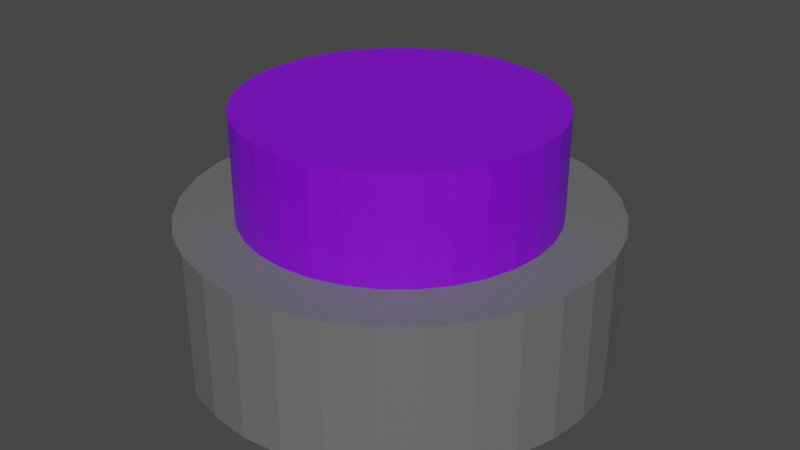# Source: PurpleButton.blend  (saved by Blender 3.6.11; exported with 4.5.12 LTS)
import bpy
from mathutils import Matrix  # noqa: F401  (used for matrix-valued properties, if any)

bpy.ops.wm.read_factory_settings(use_empty=True)
scene = bpy.context.scene
scene.name = 'Scene'

# ---- collections
col_collection = bpy.data.collections.new('Collection'); scene.collection.children.link(col_collection)

# ---- materials (node trees are filled in below, after node groups)
mat_base = bpy.data.materials.new('Base')
mat_base.use_transparent_shadow = False
mat_button = bpy.data.materials.new('Button')
mat_button.use_transparent_shadow = False

# ---- material node trees
mat_base.use_nodes = True; mat_base.node_tree.nodes.clear()
_N = mat_base.node_tree.nodes; _L = mat_base.node_tree.links
n0 = _N.new('ShaderNodeBsdfPrincipled'); n0.name = 'Principled BSDF'; n0.location = (10, 300)
n0.distribution = 'GGX'
n0.subsurface_method = 'RANDOM_WALK_SKIN'
n0.inputs[0].default_value = (0.1473, 0.1473, 0.1473, 1.0)
n0.inputs[3].default_value = 1.45
n0.inputs[27].default_value = (0.0, 0.0, 0.0, 1.0)
n0.inputs[28].default_value = 1.0
n1 = _N.new('ShaderNodeOutputMaterial'); n1.name = 'Material Output'; n1.location = (300, 300)
_L.new(n0.outputs[0], n1.inputs[0])
n1.is_active_output = True
mat_button.use_nodes = True; mat_button.node_tree.nodes.clear()
_N = mat_button.node_tree.nodes; _L = mat_button.node_tree.links
n0 = _N.new('ShaderNodeBsdfPrincipled'); n0.name = 'Principled BSDF'; n0.location = (10, 300)
n0.distribution = 'GGX'
n0.subsurface_method = 'RANDOM_WALK_SKIN'
n0.inputs[0].default_value = (0.2211, 0.0, 0.8, 1.0)
n0.inputs[3].default_value = 1.45
n0.inputs[27].default_value = (0.0, 0.0, 0.0, 1.0)
n0.inputs[28].default_value = 1.0
n1 = _N.new('ShaderNodeOutputMaterial'); n1.name = 'Material Output'; n1.location = (300, 300)
_L.new(n0.outputs[0], n1.inputs[0])
n1.is_active_output = True

# ---- world
world_world = bpy.data.worlds.new('World'); scene.world = world_world
world_world.use_nodes = True; world_world.node_tree.nodes.clear()
_N = world_world.node_tree.nodes; _L = world_world.node_tree.links
n0 = _N.new('ShaderNodeOutputWorld'); n0.name = 'World Output'; n0.location = (300, 300)
n1 = _N.new('ShaderNodeBackground'); n1.name = 'Background'; n1.location = (10, 300)
n1.inputs[0].default_value = (0.05088, 0.05088, 0.05088, 1.0)
_L.new(n1.outputs[0], n0.inputs[0])
n0.is_active_output = True
world_world.color = (0.05088, 0.05088, 0.05088)
world_world.use_sun_shadow = False
world_world.sun_shadow_jitter_overblur = 0.0

# ---- meshes
me_cylinder = bpy.data.meshes.new('Cylinder')
me_cylinder.from_pydata([(0.0, 1.0, -1.0), (0.0, 1.0, 1.0), (0.1951, 0.9808, -1.0), (0.1951, 0.9808, 1.0), (0.3827, 0.9239, -1.0), (0.3827, 0.9239, 1.0), (0.5556, 0.8315, -1.0), (0.5556, 0.8315, 1.0), (0.7071, 0.7071, -1.0), (0.7071, 0.7071, 1.0), (0.8315, 0.5556, -1.0), (0.8315, 0.5556, 1.0), (0.9239, 0.3827, -1.0), (0.9239, 0.3827, 1.0), (0.9808, 0.1951, -1.0), (0.9808, 0.1951, 1.0), (1.0, 0.0, -1.0), (1.0, 0.0, 1.0), (0.9808, -0.1951, -1.0), (0.9808, -0.1951, 1.0), (0.9239, -0.3827, -1.0), (0.9239, -0.3827, 1.0), (0.8315, -0.5556, -1.0), (0.8315, -0.5556, 1.0), (0.7071, -0.7071, -1.0), (0.7071, -0.7071, 1.0), (0.5556, -0.8315, -1.0), (0.5556, -0.8315, 1.0), (0.3827, -0.9239, -1.0), (0.3827, -0.9239, 1.0), (0.1951, -0.9808, -1.0), (0.1951, -0.9808, 1.0), (0.0, -1.0, -1.0), (0.0, -1.0, 1.0), (-0.1951, -0.9808, -1.0), (-0.1951, -0.9808, 1.0), (-0.3827, -0.9239, -1.0), (-0.3827, -0.9239, 1.0), (-0.5556, -0.8315, -1.0), (-0.5556, -0.8315, 1.0), (-0.7071, -0.7071, -1.0), (-0.7071, -0.7071, 1.0), (-0.8315, -0.5556, -1.0), (-0.8315, -0.5556, 1.0), (-0.9239, -0.3827, -1.0), (-0.9239, -0.3827, 1.0), (-0.9808, -0.1951, -1.0), (-0.9808, -0.1951, 1.0), (-1.0, 0.0, -1.0), (-1.0, 0.0, 1.0), (-0.9808, 0.1951, -1.0), (-0.9808, 0.1951, 1.0), (-0.9239, 0.3827, -1.0), (-0.9239, 0.3827, 1.0), (-0.8315, 0.5556, -1.0), (-0.8315, 0.5556, 1.0), (-0.7071, 0.7071, -1.0), (-0.7071, 0.7071, 1.0), (-0.5556, 0.8315, -1.0), (-0.5556, 0.8315, 1.0), (-0.3827, 0.9239, -1.0), (-0.3827, 0.9239, 1.0), (-0.1951, 0.9808, -1.0), (-0.1951, 0.9808, 1.0)], [], [(0, 1, 3, 2), (2, 3, 5, 4), (4, 5, 7, 6), (6, 7, 9, 8), (8, 9, 11, 10), (10, 11, 13, 12), (12, 13, 15, 14), (14, 15, 17, 16), (16, 17, 19, 18), (18, 19, 21, 20), (20, 21, 23, 22), (22, 23, 25, 24), (24, 25, 27, 26), (26, 27, 29, 28), (28, 29, 31, 30), (30, 31, 33, 32), (32, 33, 35, 34), (34, 35, 37, 36), (36, 37, 39, 38), (38, 39, 41, 40), (40, 41, 43, 42), (42, 43, 45, 44), (44, 45, 47, 46), (46, 47, 49, 48), (48, 49, 51, 50), (50, 51, 53, 52), (52, 53, 55, 54), (54, 55, 57, 56), (56, 57, 59, 58), (58, 59, 61, 60), (3, 1, 63, 61, 59, 57, 55, 53, 51, 49, 47, 45, 43, 41, 39, 37, 35, 33, 31, 29, 27, 25, 23, 21, 19, 17, 15, 13, 11, 9, 7, 5), (60, 61, 63, 62), (62, 63, 1, 0), (0, 2, 4, 6, 8, 10, 12, 14, 16, 18, 20, 22, 24, 26, 28, 30, 32, 34, 36, 38, 40, 42, 44, 46, 48, 50, 52, 54, 56, 58, 60, 62)])
_uv = me_cylinder.uv_layers.new(name='UVMap')
_uv.uv.foreach_set('vector', [1.0, 0.5, 1.0, 1.0, 0.9688, 1.0, 0.9688, 0.5, 0.9688, 0.5, 0.9688, 1.0, 0.9375, 1.0, 0.9375, 0.5, 0.9375, 0.5, 0.9375, 1.0, 0.9062, 1.0, 0.9062, 0.5, 0.9062, 0.5, 0.9062, 1.0, 0.875, 1.0, 0.875, 0.5, 0.875, 0.5, 0.875, 1.0, 0.8438, 1.0, 0.8438, 0.5, 0.8438, 0.5, 0.8438, 1.0, 0.8125, 1.0, 0.8125, 0.5, 0.8125, 0.5, 0.8125, 1.0, 0.7812, 1.0, 0.7812, 0.5, 0.7812, 0.5, 0.7812, 1.0, 0.75, 1.0, 0.75, 0.5, 0.75, 0.5, 0.75, 1.0, 0.7188, 1.0, 0.7188, 0.5, 0.7188, 0.5, 0.7188, 1.0, 0.6875, 1.0, 0.6875, 0.5, 0.6875, 0.5, 0.6875, 1.0, 0.6562, 1.0, 0.6562, 0.5, 0.6562, 0.5, 0.6562, 1.0, 0.625, 1.0, 0.625, 0.5, 0.625, 0.5, 0.625, 1.0, 0.5938, 1.0, 0.5938, 0.5, 0.5938, 0.5, 0.5938, 1.0, 0.5625, 1.0, 0.5625, 0.5, 0.5625, 0.5, 0.5625, 1.0, 0.5312, 1.0, 0.5312, 0.5, 0.5312, 0.5, 0.5312, 1.0, 0.5, 1.0, 0.5, 0.5, 0.5, 0.5, 0.5, 1.0, 0.4688, 1.0, 0.4688, 0.5, 0.4688, 0.5, 0.4688, 1.0, 0.4375, 1.0, 0.4375, 0.5, 0.4375, 0.5, 0.4375, 1.0, 0.4062, 1.0, 0.4062, 0.5, 0.4062, 0.5, 0.4062, 1.0, 0.375, 1.0, 0.375, 0.5, 0.375, 0.5, 0.375, 1.0, 0.3438, 1.0, 0.3438, 0.5, 0.3438, 0.5, 0.3438, 1.0, 0.3125, 1.0, 0.3125, 0.5, 0.3125, 0.5, 0.3125, 1.0, 0.2812, 1.0, 0.2812, 0.5, 0.2812, 0.5, 0.2812, 1.0, 0.25, 1.0, 0.25, 0.5, 0.25, 0.5, 0.25, 1.0, 0.2188, 1.0, 0.2188, 0.5, 0.2188, 0.5, 0.2188, 1.0, 0.1875, 1.0, 0.1875, 0.5, 0.1875, 0.5, 0.1875, 1.0, 0.1562, 1.0, 0.1562, 0.5, 0.1562, 0.5, 0.1562, 1.0, 0.125, 1.0, 0.125, 0.5, 0.125, 0.5, 0.125, 1.0, 0.09375, 1.0, 0.09375, 0.5, 0.09375, 0.5, 0.09375, 1.0, 0.0625, 1.0, 0.0625, 0.5, 0.2968, 0.4854, 0.25, 0.49, 0.2032, 0.4854, 0.1582, 0.4717, 0.1167, 0.4496, 0.08029, 0.4197, 0.05045, 0.3833, 0.02827, 0.3418, 0.01461, 0.2968, 0.01, 0.25, 0.01461, 0.2032, 0.02827, 0.1582, 0.05045, 0.1167, 0.08029, 0.08029, 0.1167, 0.05045, 0.1582, 0.02827, 0.2032, 0.01461, 0.25, 0.01, 0.2968, 0.01461, 0.3418, 0.02827, 0.3833, 0.05045, 0.4197, 0.08029, 0.4496, 0.1167, 0.4717, 0.1582, 0.4854, 0.2032, 0.49, 0.25, 0.4854, 0.2968, 0.4717, 0.3418, 0.4496, 0.3833, 0.4197, 0.4197, 0.3833, 0.4496, 0.3418, 0.4717, 0.0625, 0.5, 0.0625, 1.0, 0.03125, 1.0, 0.03125, 0.5, 0.03125, 0.5, 0.03125, 1.0, 0.0, 1.0, 0.0, 0.5, 0.75, 0.49, 0.7968, 0.4854, 0.8418, 0.4717, 0.8833, 0.4496, 0.9197, 0.4197, 0.9496, 0.3833, 0.9717, 0.3418, 0.9854, 0.2968, 0.99, 0.25, 0.9854, 0.2032, 0.9717, 0.1582, 0.9496, 0.1167, 0.9197, 0.08029, 0.8833, 0.05045, 0.8418, 0.02827, 0.7968, 0.01461, 0.75, 0.01, 0.7032, 0.01461, 0.6582, 0.02827, 0.6167, 0.05045, 0.5803, 0.08029, 0.5504, 0.1167, 0.5283, 0.1582, 0.5146, 0.2032, 0.51, 0.25, 0.5146, 0.2968, 0.5283, 0.3418, 0.5504, 0.3833, 0.5803, 0.4197, 0.6167, 0.4496, 0.6582, 0.4717, 0.7032, 0.4854])
me_cylinder.materials.append(mat_base)
me_cylinder.update()
me_cylinder_001 = bpy.data.meshes.new('Cylinder.001')
me_cylinder_001.from_pydata([(0.0, 1.0, -1.0), (0.0, 1.0, 1.0), (0.1951, 0.9808, -1.0), (0.1951, 0.9808, 1.0), (0.3827, 0.9239, -1.0), (0.3827, 0.9239, 1.0), (0.5556, 0.8315, -1.0), (0.5556, 0.8315, 1.0), (0.7071, 0.7071, -1.0), (0.7071, 0.7071, 1.0), (0.8315, 0.5556, -1.0), (0.8315, 0.5556, 1.0), (0.9239, 0.3827, -1.0), (0.9239, 0.3827, 1.0), (0.9808, 0.1951, -1.0), (0.9808, 0.1951, 1.0), (1.0, 0.0, -1.0), (1.0, 0.0, 1.0), (0.9808, -0.1951, -1.0), (0.9808, -0.1951, 1.0), (0.9239, -0.3827, -1.0), (0.9239, -0.3827, 1.0), (0.8315, -0.5556, -1.0), (0.8315, -0.5556, 1.0), (0.7071, -0.7071, -1.0), (0.7071, -0.7071, 1.0), (0.5556, -0.8315, -1.0), (0.5556, -0.8315, 1.0), (0.3827, -0.9239, -1.0), (0.3827, -0.9239, 1.0), (0.1951, -0.9808, -1.0), (0.1951, -0.9808, 1.0), (0.0, -1.0, -1.0), (0.0, -1.0, 1.0), (-0.1951, -0.9808, -1.0), (-0.1951, -0.9808, 1.0), (-0.3827, -0.9239, -1.0), (-0.3827, -0.9239, 1.0), (-0.5556, -0.8315, -1.0), (-0.5556, -0.8315, 1.0), (-0.7071, -0.7071, -1.0), (-0.7071, -0.7071, 1.0), (-0.8315, -0.5556, -1.0), (-0.8315, -0.5556, 1.0), (-0.9239, -0.3827, -1.0), (-0.9239, -0.3827, 1.0), (-0.9808, -0.1951, -1.0), (-0.9808, -0.1951, 1.0), (-1.0, 0.0, -1.0), (-1.0, 0.0, 1.0), (-0.9808, 0.1951, -1.0), (-0.9808, 0.1951, 1.0), (-0.9239, 0.3827, -1.0), (-0.9239, 0.3827, 1.0), (-0.8315, 0.5556, -1.0), (-0.8315, 0.5556, 1.0), (-0.7071, 0.7071, -1.0), (-0.7071, 0.7071, 1.0), (-0.5556, 0.8315, -1.0), (-0.5556, 0.8315, 1.0), (-0.3827, 0.9239, -1.0), (-0.3827, 0.9239, 1.0), (-0.1951, 0.9808, -1.0), (-0.1951, 0.9808, 1.0)], [], [(0, 1, 3, 2), (2, 3, 5, 4), (4, 5, 7, 6), (6, 7, 9, 8), (8, 9, 11, 10), (10, 11, 13, 12), (12, 13, 15, 14), (14, 15, 17, 16), (16, 17, 19, 18), (18, 19, 21, 20), (20, 21, 23, 22), (22, 23, 25, 24), (24, 25, 27, 26), (26, 27, 29, 28), (28, 29, 31, 30), (30, 31, 33, 32), (32, 33, 35, 34), (34, 35, 37, 36), (36, 37, 39, 38), (38, 39, 41, 40), (40, 41, 43, 42), (42, 43, 45, 44), (44, 45, 47, 46), (46, 47, 49, 48), (48, 49, 51, 50), (50, 51, 53, 52), (52, 53, 55, 54), (54, 55, 57, 56), (56, 57, 59, 58), (58, 59, 61, 60), (3, 1, 63, 61, 59, 57, 55, 53, 51, 49, 47, 45, 43, 41, 39, 37, 35, 33, 31, 29, 27, 25, 23, 21, 19, 17, 15, 13, 11, 9, 7, 5), (60, 61, 63, 62), (62, 63, 1, 0), (0, 2, 4, 6, 8, 10, 12, 14, 16, 18, 20, 22, 24, 26, 28, 30, 32, 34, 36, 38, 40, 42, 44, 46, 48, 50, 52, 54, 56, 58, 60, 62)])
me_cylinder_001.polygons.foreach_set('material_index', [1, 1, 1, 1, 1, 1, 1, 1, 1, 1, 1, 1, 1, 1, 1, 1, 1, 1, 1, 1, 1, 1, 1, 1, 1, 1, 1, 1, 1, 1, 1, 1, 1, 1])
_uv = me_cylinder_001.uv_layers.new(name='UVMap')
_uv.uv.foreach_set('vector', [1.0, 0.5, 1.0, 1.0, 0.9688, 1.0, 0.9688, 0.5, 0.9688, 0.5, 0.9688, 1.0, 0.9375, 1.0, 0.9375, 0.5, 0.9375, 0.5, 0.9375, 1.0, 0.9062, 1.0, 0.9062, 0.5, 0.9062, 0.5, 0.9062, 1.0, 0.875, 1.0, 0.875, 0.5, 0.875, 0.5, 0.875, 1.0, 0.8438, 1.0, 0.8438, 0.5, 0.8438, 0.5, 0.8438, 1.0, 0.8125, 1.0, 0.8125, 0.5, 0.8125, 0.5, 0.8125, 1.0, 0.7812, 1.0, 0.7812, 0.5, 0.7812, 0.5, 0.7812, 1.0, 0.75, 1.0, 0.75, 0.5, 0.75, 0.5, 0.75, 1.0, 0.7188, 1.0, 0.7188, 0.5, 0.7188, 0.5, 0.7188, 1.0, 0.6875, 1.0, 0.6875, 0.5, 0.6875, 0.5, 0.6875, 1.0, 0.6562, 1.0, 0.6562, 0.5, 0.6562, 0.5, 0.6562, 1.0, 0.625, 1.0, 0.625, 0.5, 0.625, 0.5, 0.625, 1.0, 0.5938, 1.0, 0.5938, 0.5, 0.5938, 0.5, 0.5938, 1.0, 0.5625, 1.0, 0.5625, 0.5, 0.5625, 0.5, 0.5625, 1.0, 0.5312, 1.0, 0.5312, 0.5, 0.5312, 0.5, 0.5312, 1.0, 0.5, 1.0, 0.5, 0.5, 0.5, 0.5, 0.5, 1.0, 0.4688, 1.0, 0.4688, 0.5, 0.4688, 0.5, 0.4688, 1.0, 0.4375, 1.0, 0.4375, 0.5, 0.4375, 0.5, 0.4375, 1.0, 0.4062, 1.0, 0.4062, 0.5, 0.4062, 0.5, 0.4062, 1.0, 0.375, 1.0, 0.375, 0.5, 0.375, 0.5, 0.375, 1.0, 0.3438, 1.0, 0.3438, 0.5, 0.3438, 0.5, 0.3438, 1.0, 0.3125, 1.0, 0.3125, 0.5, 0.3125, 0.5, 0.3125, 1.0, 0.2812, 1.0, 0.2812, 0.5, 0.2812, 0.5, 0.2812, 1.0, 0.25, 1.0, 0.25, 0.5, 0.25, 0.5, 0.25, 1.0, 0.2188, 1.0, 0.2188, 0.5, 0.2188, 0.5, 0.2188, 1.0, 0.1875, 1.0, 0.1875, 0.5, 0.1875, 0.5, 0.1875, 1.0, 0.1562, 1.0, 0.1562, 0.5, 0.1562, 0.5, 0.1562, 1.0, 0.125, 1.0, 0.125, 0.5, 0.125, 0.5, 0.125, 1.0, 0.09375, 1.0, 0.09375, 0.5, 0.09375, 0.5, 0.09375, 1.0, 0.0625, 1.0, 0.0625, 0.5, 0.2968, 0.4854, 0.25, 0.49, 0.2032, 0.4854, 0.1582, 0.4717, 0.1167, 0.4496, 0.08029, 0.4197, 0.05045, 0.3833, 0.02827, 0.3418, 0.01461, 0.2968, 0.01, 0.25, 0.01461, 0.2032, 0.02827, 0.1582, 0.05045, 0.1167, 0.08029, 0.08029, 0.1167, 0.05045, 0.1582, 0.02827, 0.2032, 0.01461, 0.25, 0.01, 0.2968, 0.01461, 0.3418, 0.02827, 0.3833, 0.05045, 0.4197, 0.08029, 0.4496, 0.1167, 0.4717, 0.1582, 0.4854, 0.2032, 0.49, 0.25, 0.4854, 0.2968, 0.4717, 0.3418, 0.4496, 0.3833, 0.4197, 0.4197, 0.3833, 0.4496, 0.3418, 0.4717, 0.0625, 0.5, 0.0625, 1.0, 0.03125, 1.0, 0.03125, 0.5, 0.03125, 0.5, 0.03125, 1.0, 0.0, 1.0, 0.0, 0.5, 0.75, 0.49, 0.7968, 0.4854, 0.8418, 0.4717, 0.8833, 0.4496, 0.9197, 0.4197, 0.9496, 0.3833, 0.9717, 0.3418, 0.9854, 0.2968, 0.99, 0.25, 0.9854, 0.2032, 0.9717, 0.1582, 0.9496, 0.1167, 0.9197, 0.08029, 0.8833, 0.05045, 0.8418, 0.02827, 0.7968, 0.01461, 0.75, 0.01, 0.7032, 0.01461, 0.6582, 0.02827, 0.6167, 0.05045, 0.5803, 0.08029, 0.5504, 0.1167, 0.5283, 0.1582, 0.5146, 0.2032, 0.51, 0.25, 0.5146, 0.2968, 0.5283, 0.3418, 0.5504, 0.3833, 0.5803, 0.4197, 0.6167, 0.4496, 0.6582, 0.4717, 0.7032, 0.4854])
me_cylinder_001.materials.append(mat_base)
me_cylinder_001.materials.append(mat_button)
me_cylinder_001.update()

# ---- objects
ob_base = bpy.data.objects.new('Base', me_cylinder)
ob_button = bpy.data.objects.new('Button', me_cylinder_001)

# ---- transforms, parenting, visibility, modifiers, constraints
ob_base.location = (0.0, 0.0, 0.04981)
ob_base.scale = (0.2574, 0.2574, 0.08723)
ob_button.location = (0.0, 0.0, 0.1802)
ob_button.scale = (0.1877, 0.1877, 0.08372)

# ---- collection membership
col_collection.objects.link(ob_base)
col_collection.objects.link(ob_button)

# ---- scene / render settings (as saved in the file)
scene.frame_start = 1; scene.frame_end = 250; scene.frame_set(1)
scene.render.engine = 'BLENDER_EEVEE_NEXT'
scene.cycles.sampling_pattern = 'TABULATED_SOBOL'
scene.view_settings.view_transform = 'Filmic'
bpy.context.view_layer.update()

# ---- added for rendering (the .blend has no active camera and no usable light): camera, sun
cam_auto = bpy.data.cameras.new('AutoCamera')
cam_auto.lens = 50.0
cam_auto.sensor_width = 36.0
cam_auto.clip_end = 1000.0
ob_auto_camera = bpy.data.objects.new('AutoCamera', cam_auto)
scene.collection.objects.link(ob_auto_camera)
ob_auto_camera.location = (0.729032, -0.874839, 0.696474)
ob_auto_camera.rotation_euler = (1.09748, -7.21219e-08, 0.694738)
scene.camera = ob_auto_camera
light_auto_sun = bpy.data.lights.new('AutoSun', 'SUN')
light_auto_sun.energy = 3.0
light_auto_sun.angle = 0.0523599
ob_auto_sun = bpy.data.objects.new('AutoSun', light_auto_sun)
scene.collection.objects.link(ob_auto_sun)
ob_auto_sun.rotation_euler = (0.872665, 0.174533, 0.523599)
bpy.context.view_layer.update()
